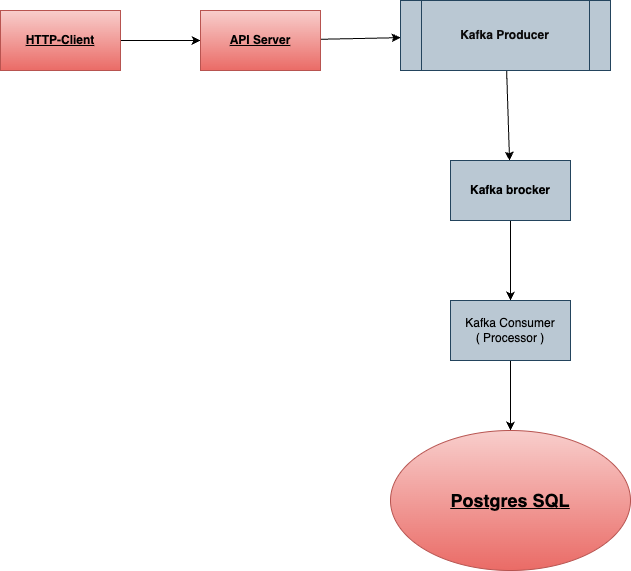

The diagram above was exported from draw.io. Its source (the exported page's mxGraphModel, read from the mxfile embedded in the PNG):
<mxGraphModel dx="664" dy="712" grid="1" gridSize="10" guides="1" tooltips="1" connect="1" arrows="1" fold="1" page="1" pageScale="1" pageWidth="827" pageHeight="1169" math="0" shadow="0">
  <root>
    <mxCell id="0" />
    <mxCell id="1" parent="0" />
    <mxCell id="4" value="" style="edgeStyle=none;html=1;" edge="1" parent="1" source="2" target="3">
      <mxGeometry relative="1" as="geometry" />
    </mxCell>
    <mxCell id="2" value="HTTP-Client" style="whiteSpace=wrap;html=1;fontStyle=5;fillColor=#f8cecc;strokeColor=#b85450;gradientColor=#ea6b66;" vertex="1" parent="1">
      <mxGeometry x="30" y="120" width="120" height="60" as="geometry" />
    </mxCell>
    <mxCell id="6" value="" style="edgeStyle=none;html=1;" edge="1" parent="1" source="3" target="5">
      <mxGeometry relative="1" as="geometry" />
    </mxCell>
    <mxCell id="3" value="API Server" style="whiteSpace=wrap;html=1;fillColor=#f8cecc;strokeColor=#b85450;fontStyle=5;gradientColor=#ea6b66;" vertex="1" parent="1">
      <mxGeometry x="230" y="120" width="120" height="60" as="geometry" />
    </mxCell>
    <mxCell id="8" value="" style="edgeStyle=none;html=1;" edge="1" parent="1" source="5" target="7">
      <mxGeometry relative="1" as="geometry" />
    </mxCell>
    <mxCell id="5" value="Kafka Producer" style="shape=process;whiteSpace=wrap;html=1;backgroundOutline=1;fillColor=#bac8d3;strokeColor=#23445d;fontStyle=1;fontColor=#0b0a0a;" vertex="1" parent="1">
      <mxGeometry x="430" y="110" width="210" height="70" as="geometry" />
    </mxCell>
    <mxCell id="10" value="" style="edgeStyle=none;html=1;" edge="1" parent="1" source="7" target="9">
      <mxGeometry relative="1" as="geometry" />
    </mxCell>
    <mxCell id="7" value="Kafka brocker" style="whiteSpace=wrap;html=1;fillColor=#bac8d3;strokeColor=#23445d;fontStyle=1;fontColor=#000000;" vertex="1" parent="1">
      <mxGeometry x="480" y="270" width="120" height="60" as="geometry" />
    </mxCell>
    <mxCell id="12" value="" style="edgeStyle=none;html=1;" edge="1" parent="1" source="9" target="11">
      <mxGeometry relative="1" as="geometry" />
    </mxCell>
    <mxCell id="9" value="Kafka Consumer&lt;br&gt;( Processor )" style="whiteSpace=wrap;html=1;fillColor=#bac8d3;strokeColor=#23445d;fontColor=#000000;" vertex="1" parent="1">
      <mxGeometry x="480" y="410" width="120" height="60" as="geometry" />
    </mxCell>
    <mxCell id="11" value="Postgres SQL" style="ellipse;whiteSpace=wrap;html=1;fillColor=#f8cecc;strokeColor=#b85450;fontStyle=5;horizontal=1;fontSize=18;gradientColor=#ea6b66;" vertex="1" parent="1">
      <mxGeometry x="420" y="540" width="240" height="140" as="geometry" />
    </mxCell>
  </root>
</mxGraphModel>